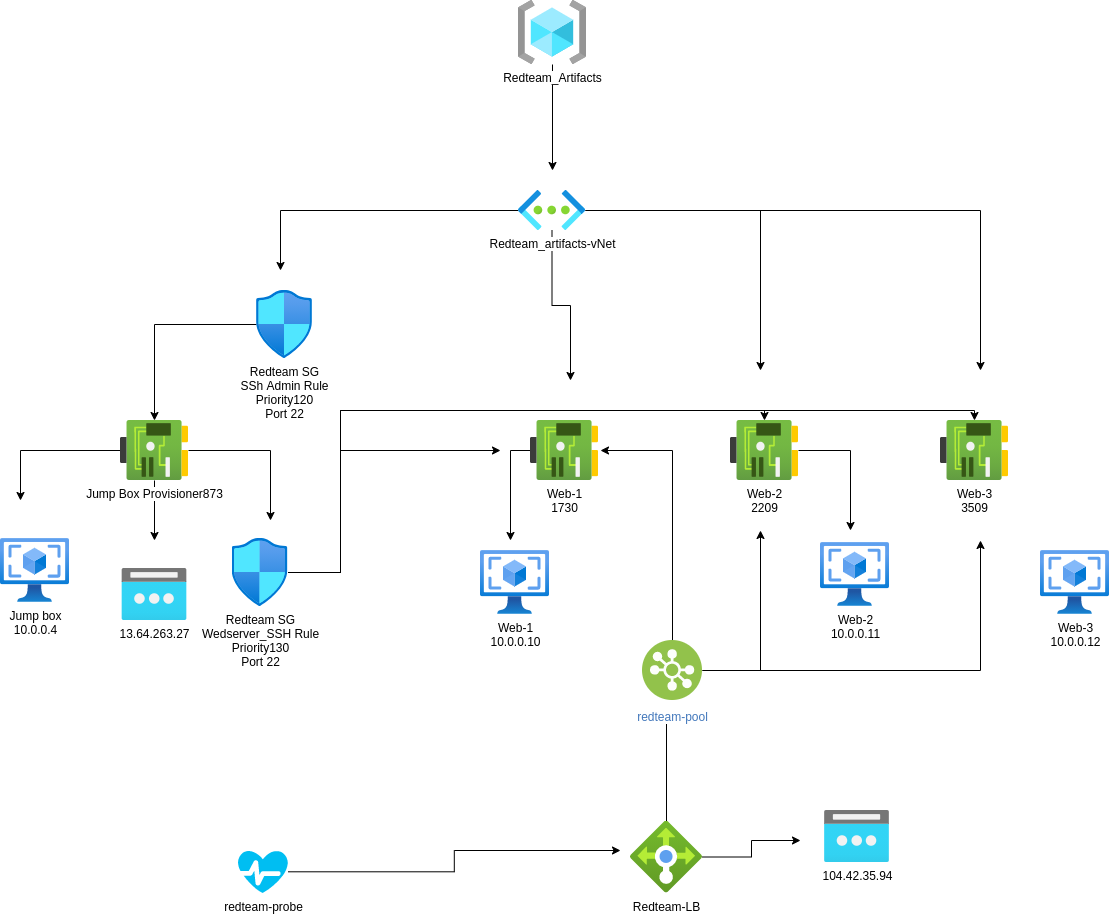

The diagram above was exported from draw.io. Its source (the exported page's mxGraphModel, read from the mxfile embedded in the PNG):
<mxGraphModel dx="1587" dy="1492" grid="1" gridSize="10" guides="1" tooltips="1" connect="1" arrows="1" fold="1" page="1" pageScale="1" pageWidth="850" pageHeight="1100" math="0" shadow="0">
  <root>
    <mxCell id="0" />
    <mxCell id="1" parent="0" />
    <mxCell id="v38qN5ErYBXsNHjM8Qbv-30" style="edgeStyle=orthogonalEdgeStyle;rounded=0;orthogonalLoop=1;jettySize=auto;html=1;" edge="1" parent="1" source="v38qN5ErYBXsNHjM8Qbv-1">
      <mxGeometry relative="1" as="geometry">
        <mxPoint x="332" y="50" as="targetPoint" />
      </mxGeometry>
    </mxCell>
    <mxCell id="v38qN5ErYBXsNHjM8Qbv-1" value="Redteam_Artifacts" style="aspect=fixed;html=1;points=[];align=center;image;fontSize=12;image=img/lib/azure2/general/Resource_Groups.svg;" vertex="1" parent="1">
      <mxGeometry x="298" y="-120" width="68" height="64" as="geometry" />
    </mxCell>
    <mxCell id="v38qN5ErYBXsNHjM8Qbv-38" style="edgeStyle=orthogonalEdgeStyle;rounded=0;orthogonalLoop=1;jettySize=auto;html=1;" edge="1" parent="1" source="v38qN5ErYBXsNHjM8Qbv-2">
      <mxGeometry relative="1" as="geometry">
        <mxPoint x="280" y="330" as="targetPoint" />
        <Array as="points">
          <mxPoint x="120" y="452" />
          <mxPoint x="120" y="330" />
        </Array>
      </mxGeometry>
    </mxCell>
    <mxCell id="v38qN5ErYBXsNHjM8Qbv-48" style="edgeStyle=orthogonalEdgeStyle;rounded=0;orthogonalLoop=1;jettySize=auto;html=1;" edge="1" parent="1" source="v38qN5ErYBXsNHjM8Qbv-2" target="v38qN5ErYBXsNHjM8Qbv-5">
      <mxGeometry relative="1" as="geometry">
        <Array as="points">
          <mxPoint x="120" y="452" />
          <mxPoint x="120" y="290" />
          <mxPoint x="544" y="290" />
        </Array>
      </mxGeometry>
    </mxCell>
    <mxCell id="v38qN5ErYBXsNHjM8Qbv-49" style="edgeStyle=orthogonalEdgeStyle;rounded=0;orthogonalLoop=1;jettySize=auto;html=1;" edge="1" parent="1" source="v38qN5ErYBXsNHjM8Qbv-2" target="v38qN5ErYBXsNHjM8Qbv-6">
      <mxGeometry relative="1" as="geometry">
        <Array as="points">
          <mxPoint x="120" y="452" />
          <mxPoint x="120" y="290" />
          <mxPoint x="754" y="290" />
        </Array>
      </mxGeometry>
    </mxCell>
    <mxCell id="v38qN5ErYBXsNHjM8Qbv-2" value="Redteam SG&lt;br&gt;Wedserver_SSH Rule&lt;br&gt;Priority130&lt;br&gt;Port 22" style="aspect=fixed;html=1;points=[];align=center;image;fontSize=12;image=img/lib/azure2/networking/Network_Security_Groups.svg;" vertex="1" parent="1">
      <mxGeometry x="11.5" y="418" width="56.00000000000001" height="68" as="geometry" />
    </mxCell>
    <mxCell id="v38qN5ErYBXsNHjM8Qbv-35" style="edgeStyle=orthogonalEdgeStyle;rounded=0;orthogonalLoop=1;jettySize=auto;html=1;" edge="1" parent="1" source="v38qN5ErYBXsNHjM8Qbv-3">
      <mxGeometry relative="1" as="geometry">
        <mxPoint x="-200" y="380" as="targetPoint" />
      </mxGeometry>
    </mxCell>
    <mxCell id="v38qN5ErYBXsNHjM8Qbv-36" style="edgeStyle=orthogonalEdgeStyle;rounded=0;orthogonalLoop=1;jettySize=auto;html=1;" edge="1" parent="1" source="v38qN5ErYBXsNHjM8Qbv-3">
      <mxGeometry relative="1" as="geometry">
        <mxPoint x="-66" y="420" as="targetPoint" />
      </mxGeometry>
    </mxCell>
    <mxCell id="v38qN5ErYBXsNHjM8Qbv-37" style="edgeStyle=orthogonalEdgeStyle;rounded=0;orthogonalLoop=1;jettySize=auto;html=1;" edge="1" parent="1" source="v38qN5ErYBXsNHjM8Qbv-3">
      <mxGeometry relative="1" as="geometry">
        <mxPoint x="50" y="400" as="targetPoint" />
      </mxGeometry>
    </mxCell>
    <mxCell id="v38qN5ErYBXsNHjM8Qbv-3" value="Jump Box Provisioner873" style="aspect=fixed;html=1;points=[];align=center;image;fontSize=12;image=img/lib/azure2/networking/Network_Interfaces.svg;" vertex="1" parent="1">
      <mxGeometry x="-100" y="300" width="68" height="60" as="geometry" />
    </mxCell>
    <mxCell id="v38qN5ErYBXsNHjM8Qbv-39" style="edgeStyle=orthogonalEdgeStyle;rounded=0;orthogonalLoop=1;jettySize=auto;html=1;" edge="1" parent="1" source="v38qN5ErYBXsNHjM8Qbv-4">
      <mxGeometry relative="1" as="geometry">
        <mxPoint x="290" y="420" as="targetPoint" />
      </mxGeometry>
    </mxCell>
    <mxCell id="v38qN5ErYBXsNHjM8Qbv-4" value="Web-1&lt;br&gt;1730" style="aspect=fixed;html=1;points=[];align=center;image;fontSize=12;image=img/lib/azure2/networking/Network_Interfaces.svg;" vertex="1" parent="1">
      <mxGeometry x="310" y="300" width="68" height="60" as="geometry" />
    </mxCell>
    <mxCell id="v38qN5ErYBXsNHjM8Qbv-44" style="edgeStyle=orthogonalEdgeStyle;rounded=0;orthogonalLoop=1;jettySize=auto;html=1;" edge="1" parent="1" source="v38qN5ErYBXsNHjM8Qbv-5">
      <mxGeometry relative="1" as="geometry">
        <mxPoint x="630" y="410" as="targetPoint" />
      </mxGeometry>
    </mxCell>
    <mxCell id="v38qN5ErYBXsNHjM8Qbv-5" value="Web-2&lt;br&gt;2209" style="aspect=fixed;html=1;points=[];align=center;image;fontSize=12;image=img/lib/azure2/networking/Network_Interfaces.svg;" vertex="1" parent="1">
      <mxGeometry x="510" y="300" width="68" height="60" as="geometry" />
    </mxCell>
    <mxCell id="v38qN5ErYBXsNHjM8Qbv-6" value="Web-3&lt;br&gt;3509" style="aspect=fixed;html=1;points=[];align=center;image;fontSize=12;image=img/lib/azure2/networking/Network_Interfaces.svg;" vertex="1" parent="1">
      <mxGeometry x="720" y="300" width="68" height="60" as="geometry" />
    </mxCell>
    <mxCell id="v38qN5ErYBXsNHjM8Qbv-7" value="Jump box&lt;br&gt;10.0.0.4" style="aspect=fixed;html=1;points=[];align=center;image;fontSize=12;image=img/lib/azure2/compute/VM_Images_Classic.svg;" vertex="1" parent="1">
      <mxGeometry x="-220" y="418" width="69" height="64" as="geometry" />
    </mxCell>
    <mxCell id="v38qN5ErYBXsNHjM8Qbv-8" value="Web-1&lt;br&gt;10.0.0.10" style="aspect=fixed;html=1;points=[];align=center;image;fontSize=12;image=img/lib/azure2/compute/VM_Images_Classic.svg;" vertex="1" parent="1">
      <mxGeometry x="260" y="430" width="69" height="64" as="geometry" />
    </mxCell>
    <mxCell id="v38qN5ErYBXsNHjM8Qbv-9" value="Web-2&lt;br&gt;10.0.0.11" style="aspect=fixed;html=1;points=[];align=center;image;fontSize=12;image=img/lib/azure2/compute/VM_Images_Classic.svg;" vertex="1" parent="1">
      <mxGeometry x="600" y="422" width="69" height="64" as="geometry" />
    </mxCell>
    <mxCell id="v38qN5ErYBXsNHjM8Qbv-10" value="Web-3&lt;br&gt;10.0.0.12" style="aspect=fixed;html=1;points=[];align=center;image;fontSize=12;image=img/lib/azure2/compute/VM_Images_Classic.svg;" vertex="1" parent="1">
      <mxGeometry x="820" y="430" width="69" height="64" as="geometry" />
    </mxCell>
    <mxCell id="v38qN5ErYBXsNHjM8Qbv-19" value="" style="edgeStyle=orthogonalEdgeStyle;rounded=0;orthogonalLoop=1;jettySize=auto;html=1;" edge="1" parent="1" source="v38qN5ErYBXsNHjM8Qbv-12" target="v38qN5ErYBXsNHjM8Qbv-3">
      <mxGeometry relative="1" as="geometry" />
    </mxCell>
    <mxCell id="v38qN5ErYBXsNHjM8Qbv-12" value="Redteam SG&lt;br&gt;SSh Admin Rule&lt;br&gt;Priority120&lt;br&gt;Port 22" style="aspect=fixed;html=1;points=[];align=center;image;fontSize=12;image=img/lib/azure2/networking/Network_Security_Groups.svg;" vertex="1" parent="1">
      <mxGeometry x="36" y="170" width="56.00000000000001" height="68" as="geometry" />
    </mxCell>
    <mxCell id="v38qN5ErYBXsNHjM8Qbv-18" value="13.64.263.27" style="aspect=fixed;html=1;points=[];align=center;image;fontSize=12;image=img/lib/azure2/networking/Public_IP_Addresses.svg;" vertex="1" parent="1">
      <mxGeometry x="-98.5" y="448" width="65" height="52" as="geometry" />
    </mxCell>
    <mxCell id="v38qN5ErYBXsNHjM8Qbv-31" style="edgeStyle=orthogonalEdgeStyle;rounded=0;orthogonalLoop=1;jettySize=auto;html=1;" edge="1" parent="1" source="v38qN5ErYBXsNHjM8Qbv-20">
      <mxGeometry relative="1" as="geometry">
        <mxPoint x="60" y="150" as="targetPoint" />
      </mxGeometry>
    </mxCell>
    <mxCell id="v38qN5ErYBXsNHjM8Qbv-32" style="edgeStyle=orthogonalEdgeStyle;rounded=0;orthogonalLoop=1;jettySize=auto;html=1;" edge="1" parent="1" source="v38qN5ErYBXsNHjM8Qbv-20">
      <mxGeometry relative="1" as="geometry">
        <mxPoint x="350" y="260" as="targetPoint" />
      </mxGeometry>
    </mxCell>
    <mxCell id="v38qN5ErYBXsNHjM8Qbv-33" style="edgeStyle=orthogonalEdgeStyle;rounded=0;orthogonalLoop=1;jettySize=auto;html=1;" edge="1" parent="1" source="v38qN5ErYBXsNHjM8Qbv-20">
      <mxGeometry relative="1" as="geometry">
        <mxPoint x="540" y="250" as="targetPoint" />
      </mxGeometry>
    </mxCell>
    <mxCell id="v38qN5ErYBXsNHjM8Qbv-34" style="edgeStyle=orthogonalEdgeStyle;rounded=0;orthogonalLoop=1;jettySize=auto;html=1;" edge="1" parent="1" source="v38qN5ErYBXsNHjM8Qbv-20">
      <mxGeometry relative="1" as="geometry">
        <mxPoint x="760" y="250" as="targetPoint" />
      </mxGeometry>
    </mxCell>
    <mxCell id="v38qN5ErYBXsNHjM8Qbv-20" value="Redteam_artifacts-vNet" style="aspect=fixed;html=1;points=[];align=center;image;fontSize=12;image=img/lib/azure2/networking/Virtual_Networks.svg;" vertex="1" parent="1">
      <mxGeometry x="298" y="70" width="67" height="40" as="geometry" />
    </mxCell>
    <mxCell id="v38qN5ErYBXsNHjM8Qbv-51" style="edgeStyle=orthogonalEdgeStyle;rounded=0;orthogonalLoop=1;jettySize=auto;html=1;" edge="1" parent="1" source="v38qN5ErYBXsNHjM8Qbv-22">
      <mxGeometry relative="1" as="geometry">
        <mxPoint x="446" y="590" as="targetPoint" />
      </mxGeometry>
    </mxCell>
    <mxCell id="v38qN5ErYBXsNHjM8Qbv-52" style="edgeStyle=orthogonalEdgeStyle;rounded=0;orthogonalLoop=1;jettySize=auto;html=1;" edge="1" parent="1" source="v38qN5ErYBXsNHjM8Qbv-22">
      <mxGeometry relative="1" as="geometry">
        <mxPoint x="580" y="720" as="targetPoint" />
      </mxGeometry>
    </mxCell>
    <mxCell id="v38qN5ErYBXsNHjM8Qbv-22" value="Redteam-LB" style="aspect=fixed;html=1;points=[];align=center;image;fontSize=12;image=img/lib/azure2/networking/Load_Balancers.svg;" vertex="1" parent="1">
      <mxGeometry x="410" y="700.5" width="72" height="72" as="geometry" />
    </mxCell>
    <mxCell id="v38qN5ErYBXsNHjM8Qbv-23" value="104.42.35.94" style="aspect=fixed;html=1;points=[];align=center;image;fontSize=12;image=img/lib/azure2/networking/Public_IP_Addresses.svg;" vertex="1" parent="1">
      <mxGeometry x="604" y="690" width="65" height="52" as="geometry" />
    </mxCell>
    <mxCell id="v38qN5ErYBXsNHjM8Qbv-50" style="edgeStyle=orthogonalEdgeStyle;rounded=0;orthogonalLoop=1;jettySize=auto;html=1;" edge="1" parent="1" source="v38qN5ErYBXsNHjM8Qbv-28">
      <mxGeometry relative="1" as="geometry">
        <mxPoint x="400" y="730" as="targetPoint" />
      </mxGeometry>
    </mxCell>
    <mxCell id="v38qN5ErYBXsNHjM8Qbv-28" value="redteam-probe" style="verticalLabelPosition=bottom;html=1;verticalAlign=top;align=center;strokeColor=none;fillColor=#00BEF2;shape=mxgraph.azure.health_monitoring;" vertex="1" parent="1">
      <mxGeometry x="17.5" y="730" width="50" height="42.5" as="geometry" />
    </mxCell>
    <mxCell id="v38qN5ErYBXsNHjM8Qbv-45" style="edgeStyle=orthogonalEdgeStyle;rounded=0;orthogonalLoop=1;jettySize=auto;html=1;" edge="1" parent="1" source="v38qN5ErYBXsNHjM8Qbv-29">
      <mxGeometry relative="1" as="geometry">
        <mxPoint x="760" y="420" as="targetPoint" />
      </mxGeometry>
    </mxCell>
    <mxCell id="v38qN5ErYBXsNHjM8Qbv-46" style="edgeStyle=orthogonalEdgeStyle;rounded=0;orthogonalLoop=1;jettySize=auto;html=1;" edge="1" parent="1" source="v38qN5ErYBXsNHjM8Qbv-29">
      <mxGeometry relative="1" as="geometry">
        <mxPoint x="540" y="410" as="targetPoint" />
      </mxGeometry>
    </mxCell>
    <mxCell id="v38qN5ErYBXsNHjM8Qbv-47" style="edgeStyle=orthogonalEdgeStyle;rounded=0;orthogonalLoop=1;jettySize=auto;html=1;" edge="1" parent="1" source="v38qN5ErYBXsNHjM8Qbv-29">
      <mxGeometry relative="1" as="geometry">
        <mxPoint x="380" y="330" as="targetPoint" />
        <Array as="points">
          <mxPoint x="452" y="330" />
        </Array>
      </mxGeometry>
    </mxCell>
    <mxCell id="v38qN5ErYBXsNHjM8Qbv-29" value="redteam-pool" style="aspect=fixed;perimeter=ellipsePerimeter;html=1;align=center;shadow=0;dashed=0;fontColor=#4277BB;labelBackgroundColor=#ffffff;fontSize=12;spacingTop=3;image;image=img/lib/ibm/vpc/LoadBalancerPool.svg;" vertex="1" parent="1">
      <mxGeometry x="422" y="520" width="60" height="60" as="geometry" />
    </mxCell>
  </root>
</mxGraphModel>